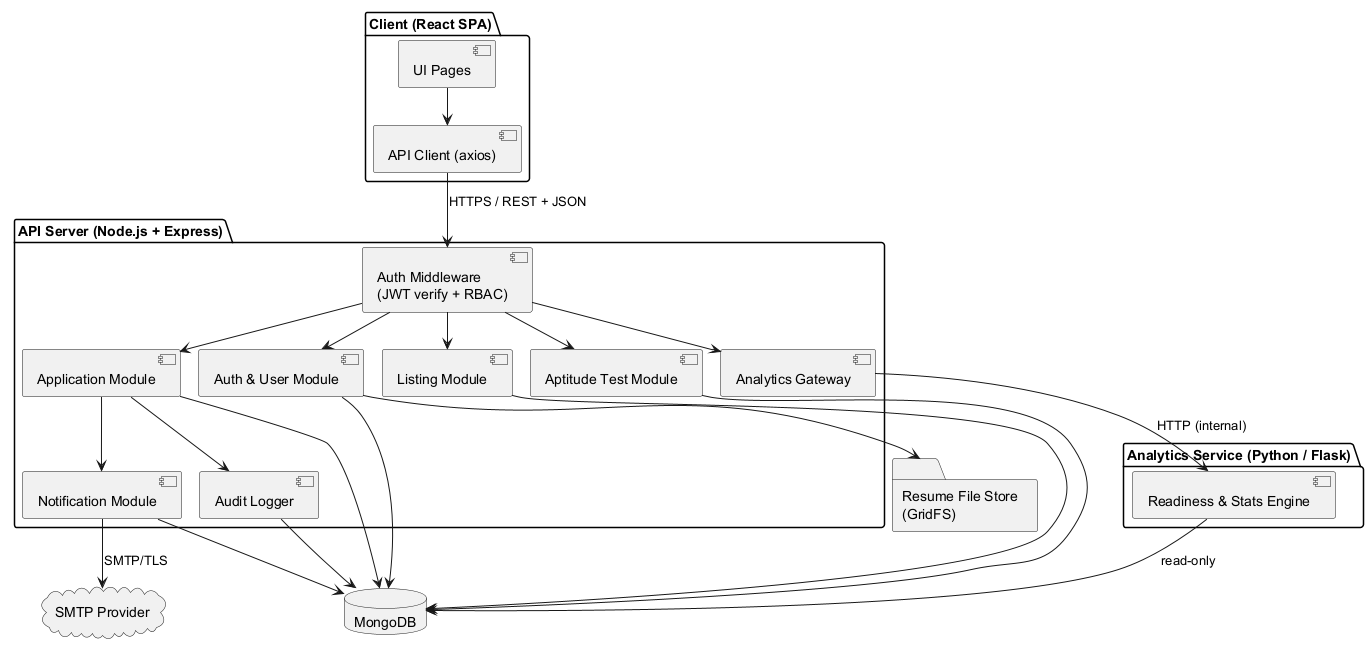

The diagram above was rendered by PlantUML. Its source (embedded in the PNG):
@startuml component
!pragma layout smetana
skinparam componentStyle uml2
package "Client (React SPA)" {
  [UI Pages] as UI
  [API Client (axios)] as AX
}
package "API Server (Node.js + Express)" {
  [Auth Middleware\n(JWT verify + RBAC)] as MW
  [Auth & User Module] as AUTH
  [Listing Module] as LIST
  [Application Module] as APP
  [Notification Module] as NOTIF
  [Aptitude Test Module] as TEST
  [Analytics Gateway] as AGW
  [Audit Logger] as AUD
}
package "Analytics Service (Python / Flask)" {
  [Readiness & Stats Engine] as PY
}
database "MongoDB" as DB
cloud "SMTP Provider" as SMTP
folder "Resume File Store\n(GridFS)" as FS

UI --> AX
AX --> MW : HTTPS / REST + JSON
MW --> AUTH
MW --> LIST
MW --> APP
MW --> TEST
MW --> AGW
APP --> NOTIF
APP --> AUD
NOTIF --> SMTP : SMTP/TLS
AUTH --> FS
AUTH --> DB
LIST --> DB
APP --> DB
TEST --> DB
NOTIF --> DB
AUD --> DB
AGW --> PY : HTTP (internal)
PY --> DB : read-only
@enduml